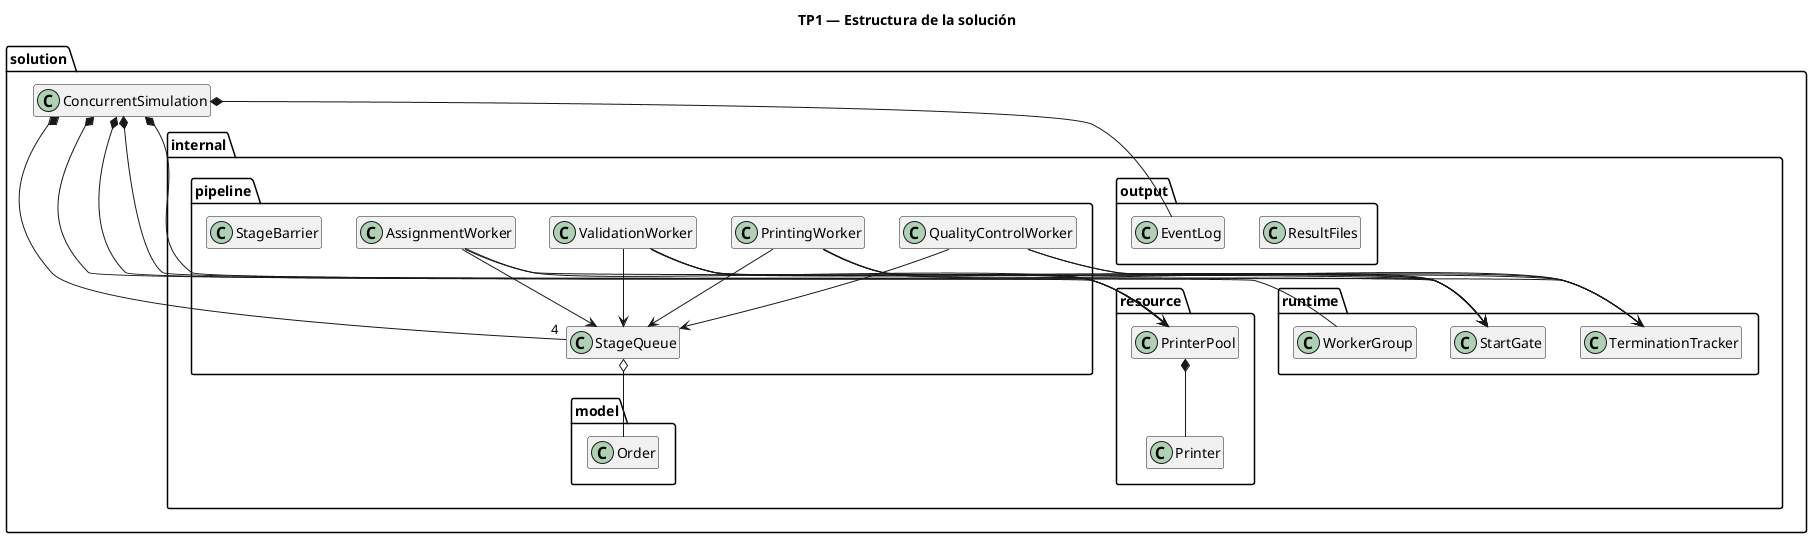

The diagram above was rendered by PlantUML. Its source (embedded in the PNG):
@startuml diagrama-clases
title TP1 — Estructura de la solución
skinparam classAttributeIconSize 0
hide empty members

package "solution" {
  class ConcurrentSimulation
}

package "solution.internal.model" {
  class Order
}

package "solution.internal.pipeline" {
  class StageQueue
  class StageBarrier
  class AssignmentWorker
  class ValidationWorker
  class PrintingWorker
  class QualityControlWorker
}

package "solution.internal.resource" {
  class PrinterPool
  class Printer
}

package "solution.internal.runtime" {
  class StartGate
  class WorkerGroup
  class TerminationTracker
}

package "solution.internal.output" {
  class EventLog
  class ResultFiles
}

ConcurrentSimulation *-- "4" StageQueue
ConcurrentSimulation *-- PrinterPool
ConcurrentSimulation *-- StartGate
ConcurrentSimulation *-- WorkerGroup
ConcurrentSimulation *-- TerminationTracker
ConcurrentSimulation *-- EventLog

StageQueue o-- Order
PrinterPool *-- Printer
AssignmentWorker --> StageQueue
ValidationWorker --> StageQueue
PrintingWorker --> StageQueue
QualityControlWorker --> StageQueue
AssignmentWorker --> PrinterPool
ValidationWorker --> PrinterPool
PrintingWorker --> PrinterPool
AssignmentWorker --> StartGate
ValidationWorker --> StartGate
PrintingWorker --> StartGate
QualityControlWorker --> StartGate
ValidationWorker --> TerminationTracker
PrintingWorker --> TerminationTracker
QualityControlWorker --> TerminationTracker

@enduml